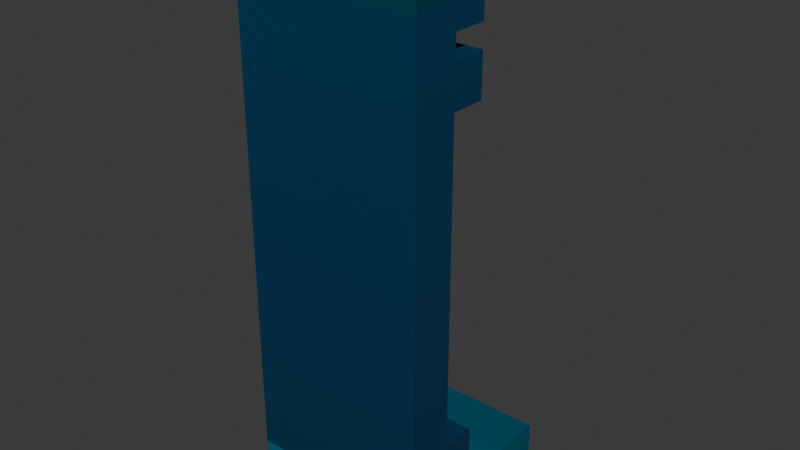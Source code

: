 # Source: TombCeiling.blend  (saved by Blender 4.3.34; exported with 4.5.12 LTS)
import bpy
from mathutils import Matrix  # noqa: F401  (used for matrix-valued properties, if any)

bpy.ops.wm.read_factory_settings(use_empty=True)
scene = bpy.context.scene
scene.name = 'Scene'

# ---- collections
col_collection = bpy.data.collections.new('Collection'); scene.collection.children.link(col_collection)

# ---- images (referenced by path relative to the original .blend; pixels are not part of the script)
import os
ASSET_DIR = os.environ.get("B2B_ASSET_DIR", "")  # directory of the original .blend (textures are referenced by path, not embedded)
HERE = os.path.dirname(os.path.abspath(__file__))  # packed textures are extracted next to this script under _unpacked/

def load_image(name, relpath, width, height, colorspace="sRGB"):
    """Load a texture the original file referenced (path relative to the .blend, or extracted next to this script)."""
    p = next((c for c in (os.path.join(HERE, relpath), os.path.join(ASSET_DIR, relpath)) if relpath and os.path.exists(c)), "")
    if p:
        img = bpy.data.images.load(p, check_existing=True)
        img.name = name
    else:  # same state as the original file: an image datablock whose file is absent (Cycles renders it pink)
        img = bpy.data.images.new(name, width, height)
        img.source = "FILE"
        img.filepath = "//" + (relpath or name)
    img.colorspace_settings.name = colorspace
    return img
img_tombwall_png = load_image('TombWall.png', '_unpacked/TombWall.0547e579.png', 32, 128, 'sRGB')
img_tombfloor_png_002 = load_image('TombFloor.png.002', '_unpacked/TombFloor.abd15649.png', 32, 128, 'sRGB')
img_tombfloor_png_001 = load_image('TombFloor.png.001', '_unpacked/TombFloor.abd15649.png', 32, 128, 'sRGB')

# ---- materials (node trees are filled in below, after node groups)
mat_tombwall = bpy.data.materials.new('TombWall')
mat_tombfloor_002 = bpy.data.materials.new('TombFloor.002')
mat_tombfloor_001 = bpy.data.materials.new('TombFloor.001')

# ---- material node trees
mat_tombwall.use_nodes = True; mat_tombwall.node_tree.nodes.clear()
_N = mat_tombwall.node_tree.nodes; _L = mat_tombwall.node_tree.links
n0 = _N.new('ShaderNodeBsdfPrincipled'); n0.name = 'Principled BSDF'; n0.location = (10, 300)
n1 = _N.new('ShaderNodeOutputMaterial'); n1.name = 'Material Output'; n1.location = (300, 300)
n2 = _N.new('ShaderNodeTexImage'); n2.name = 'Image Texture'; n2.location = (-280, 280)
n2.image = img_tombwall_png
_L.new(n0.outputs[0], n1.inputs[0])
_L.new(n2.outputs[0], n0.inputs[0])
n1.is_active_output = True
mat_tombfloor_002.use_nodes = True; mat_tombfloor_002.node_tree.nodes.clear()
_N = mat_tombfloor_002.node_tree.nodes; _L = mat_tombfloor_002.node_tree.links
n0 = _N.new('ShaderNodeBsdfPrincipled'); n0.name = 'Principled BSDF'; n0.location = (10, 300)
n1 = _N.new('ShaderNodeOutputMaterial'); n1.name = 'Material Output'; n1.location = (300, 300)
n2 = _N.new('ShaderNodeTexImage'); n2.name = 'Image Texture'; n2.location = (-280, 280)
n2.image = img_tombfloor_png_002
_L.new(n0.outputs[0], n1.inputs[0])
_L.new(n2.outputs[0], n0.inputs[0])
n1.is_active_output = True
mat_tombfloor_001.use_nodes = True; mat_tombfloor_001.node_tree.nodes.clear()
_N = mat_tombfloor_001.node_tree.nodes; _L = mat_tombfloor_001.node_tree.links
n0 = _N.new('ShaderNodeBsdfPrincipled'); n0.name = 'Principled BSDF'; n0.location = (10, 300)
n1 = _N.new('ShaderNodeOutputMaterial'); n1.name = 'Material Output'; n1.location = (300, 300)
n2 = _N.new('ShaderNodeTexImage'); n2.name = 'Image Texture'; n2.location = (-280, 280)
n2.image = img_tombfloor_png_001
_L.new(n0.outputs[0], n1.inputs[0])
_L.new(n2.outputs[0], n0.inputs[0])
n1.is_active_output = True

# ---- world
world_world = bpy.data.worlds.new('World'); scene.world = world_world
world_world.use_nodes = True; world_world.node_tree.nodes.clear()
_N = world_world.node_tree.nodes; _L = world_world.node_tree.links
n0 = _N.new('ShaderNodeOutputWorld'); n0.name = 'World Output'; n0.location = (300, 300)
n1 = _N.new('ShaderNodeBackground'); n1.name = 'Background'; n1.location = (10, 300)
n1.inputs[0].default_value = (0.05088, 0.05088, 0.05088, 1.0)
_L.new(n1.outputs[0], n0.inputs[0])
n0.is_active_output = True
world_world.color = (0.05088, 0.05088, 0.05088)
world_world.sun_shadow_jitter_overblur = 0.0

# ---- meshes
me_cube_001 = bpy.data.meshes.new('Cube.001')
me_cube_001.from_pydata([(-1.0, -1.0, -1.0), (-1.0, -1.0, 1.0), (-1.0, 1.0, -1.0), (-1.0, 1.0, 1.0), (1.0, -1.0, -1.0), (1.0, -1.0, 1.0), (1.0, 1.0, -1.0), (1.0, 1.0, 1.0), (-1.0, -1.0, 0.9), (-1.0, 1.0, 0.9), (1.0, 1.0, 0.9), (1.0, -1.0, 0.9), (-1.0, 1.0, 0.805), (1.0, 1.0, 0.805), (1.0, -1.0, 0.805), (-1.0, -1.0, 0.805), (-1.0, 1.0, 0.6245), (1.0, 1.0, 0.6245), (1.0, -1.0, 0.6245), (-1.0, -1.0, 0.6245), (-1.0, 1.0, -0.7563), (1.0, 1.0, -0.7563), (1.0, -1.0, -0.7563), (-1.0, -1.0, -0.7563), (-1.0, 2.5, -0.7563), (-1.0, 2.5, -1.0), (1.0, 2.5, -1.0), (-1.0, 2.5, 1.0), (1.0, 2.5, 1.0), (1.0, 2.5, -0.7563), (-1.0, 2.5, 0.9), (1.0, 2.5, 0.9), (-1.0, 2.5, 0.805), (1.0, 2.5, 0.805), (-1.0, 2.5, 0.6245), (1.0, 2.5, 0.6245)], [], [(8, 1, 3, 9), (6, 2, 25, 26), (10, 7, 5, 11), (11, 5, 1, 8), (2, 6, 4, 0), (7, 3, 1, 5), (14, 11, 8, 15), (13, 10, 11, 14), (12, 9, 10, 13), (15, 8, 9, 12), (19, 15, 12, 16), (7, 10, 31, 28), (17, 13, 14, 18), (18, 14, 15, 19), (22, 18, 19, 23), (21, 17, 18, 22), (20, 16, 17, 21), (23, 19, 16, 20), (0, 23, 20, 2), (20, 21, 29, 24), (6, 21, 22, 4), (4, 22, 23, 0), (30, 27, 28, 31), (34, 32, 33, 35), (25, 24, 29, 26), (16, 12, 32, 34), (10, 9, 30, 31), (12, 13, 33, 32), (3, 7, 28, 27), (13, 17, 35, 33), (21, 6, 26, 29), (9, 3, 27, 30), (2, 20, 24, 25), (17, 16, 34, 35)])
_uv = me_cube_001.uv_layers.new(name='UVMap')
_uv.uv.foreach_set('vector', [0.6164, 0.5655, 0.6164, 0.5727, 0.6164, 0.5727, 0.6164, 0.5655, 0.3836, 0.4273, 0.6164, 0.4273, 0.6164, 0.4273, 0.3836, 0.4273, 0.3836, 0.5655, 0.3836, 0.5727, 0.3836, 0.5727, 0.3836, 0.5655, 0.3836, 0.5655, 0.3836, 0.5727, 0.6164, 0.5727, 0.6164, 0.5655, 0.6164, 0.4273, 0.3836, 0.4273, 0.3836, 0.4273, 0.6164, 0.4273, 0.3836, 0.5727, 0.6164, 0.5727, 0.6164, 0.5727, 0.3836, 0.5727, 0.3836, 0.5586, 0.3836, 0.5655, 0.6164, 0.5655, 0.6164, 0.5586, 0.3836, 0.5586, 0.3836, 0.5655, 0.3836, 0.5655, 0.3836, 0.5586, 0.6164, 0.5586, 0.6164, 0.5655, 0.3836, 0.5655, 0.3836, 0.5586, 0.6164, 0.5586, 0.6164, 0.5655, 0.6164, 0.5655, 0.6164, 0.5586, 0.6164, 0.5454, 0.6164, 0.5586, 0.6164, 0.5586, 0.6164, 0.5454, 0.3836, 0.5727, 0.3836, 0.5655, 0.3836, 0.5655, 0.3836, 0.5727, 0.3836, 0.5454, 0.3836, 0.5586, 0.3836, 0.5586, 0.3836, 0.5454, 0.3836, 0.5454, 0.3836, 0.5586, 0.6164, 0.5586, 0.6164, 0.5454, 0.3836, 0.445, 0.3836, 0.5454, 0.6164, 0.5454, 0.6164, 0.445, 0.3836, 0.445, 0.3836, 0.5454, 0.3836, 0.5454, 0.3836, 0.445, 0.6164, 0.445, 0.6164, 0.5454, 0.3836, 0.5454, 0.3836, 0.445, 0.6164, 0.445, 0.6164, 0.5454, 0.6164, 0.5454, 0.6164, 0.445, 0.6164, 0.4273, 0.6164, 0.445, 0.6164, 0.445, 0.6164, 0.4273, 0.6164, 0.445, 0.3836, 0.445, 0.3836, 0.445, 0.6164, 0.445, 0.3836, 0.4273, 0.3836, 0.445, 0.3836, 0.445, 0.3836, 0.4273, 0.3836, 0.4273, 0.3836, 0.445, 0.6164, 0.445, 0.6164, 0.4273, 0.6164, 0.5655, 0.6164, 0.5727, 0.3836, 0.5727, 0.3836, 0.5655, 0.6164, 0.5454, 0.6164, 0.5586, 0.3836, 0.5586, 0.3836, 0.5454, 0.6164, 0.4273, 0.6164, 0.445, 0.3836, 0.445, 0.3836, 0.4273, 0.6164, 0.5454, 0.6164, 0.5586, 0.6164, 0.5586, 0.6164, 0.5454, 0.3836, 0.5655, 0.6164, 0.5655, 0.6164, 0.5655, 0.3836, 0.5655, 0.6164, 0.5586, 0.3836, 0.5586, 0.3836, 0.5586, 0.6164, 0.5586, 0.6164, 0.5727, 0.3836, 0.5727, 0.3836, 0.5727, 0.6164, 0.5727, 0.3836, 0.5586, 0.3836, 0.5454, 0.3836, 0.5454, 0.3836, 0.5586, 0.3836, 0.445, 0.3836, 0.4273, 0.3836, 0.4273, 0.3836, 0.445, 0.6164, 0.5655, 0.6164, 0.5727, 0.6164, 0.5727, 0.6164, 0.5655, 0.6164, 0.4273, 0.6164, 0.445, 0.6164, 0.445, 0.6164, 0.4273, 0.3836, 0.5454, 0.6164, 0.5454, 0.6164, 0.5454, 0.3836, 0.5454])
me_cube_001.materials.append(mat_tombwall)
me_cube_001.update()
me_cube_003 = bpy.data.meshes.new('Cube.003')
me_cube_003.from_pydata([(-1.0, -1.0, -1.0), (-1.0, -1.0, 1.0), (-1.0, 1.0, -1.0), (-1.0, 1.0, 1.0), (1.0, -1.0, -1.0), (1.0, -1.0, 1.0), (1.0, 1.0, -1.0), (1.0, 1.0, 1.0)], [], [(0, 1, 3, 2), (2, 3, 7, 6), (6, 7, 5, 4), (4, 5, 1, 0), (2, 6, 4, 0), (7, 3, 1, 5)])
_uv = me_cube_003.uv_layers.new(name='UVMap')
_uv.uv.foreach_set('vector', [0.02828, 0.009157, 0.02828, 0.06859, 0.02828, 0.06859, 0.02828, 0.009157, 0.02828, 0.009157, 0.02828, 0.06859, 0.9793, 0.06859, 0.9793, 0.009157, 0.9793, 0.009157, 0.9793, 0.06859, 0.9793, 0.06859, 0.9793, 0.009157, 0.9793, 0.009157, 0.9793, 0.06859, 0.02828, 0.06859, 0.02828, 0.009157, 0.02828, 0.009157, 0.9793, 0.009157, 0.9793, 0.009157, 0.02828, 0.009157, 0.9793, 0.06859, 0.02828, 0.06859, 0.02828, 0.06859, 0.9793, 0.06859])
me_cube_003.materials.append(mat_tombfloor_002)
me_cube_003.update()
me_cube_002 = bpy.data.meshes.new('Cube.002')
me_cube_002.from_pydata([(-1.0, -1.0, -1.0), (-1.0, -1.0, 1.0), (-1.0, 1.0, -1.0), (-1.0, 1.0, 1.0), (1.0, -1.0, -1.0), (1.0, -1.0, 1.0), (1.0, 1.0, -1.0), (1.0, 1.0, 1.0)], [], [(0, 1, 3, 2), (2, 3, 7, 6), (6, 7, 5, 4), (4, 5, 1, 0), (2, 6, 4, 0), (7, 3, 1, 5)])
_uv = me_cube_002.uv_layers.new(name='UVMap')
_uv.uv.foreach_set('vector', [0.375, 0.0, 0.625, 0.0, 0.625, 0.25, 0.375, 0.25, 0.375, 0.25, 0.625, 0.25, 0.625, 0.5, 0.375, 0.5, 0.375, 0.5, 0.625, 0.5, 0.625, 0.75, 0.375, 0.75, 0.375, 0.75, 0.625, 0.75, 0.625, 1.0, 0.375, 1.0, 0.125, 0.5, 0.375, 0.5, 0.375, 0.75, 0.125, 0.75, 0.625, 0.5, 0.875, 0.5, 0.875, 0.75, 0.625, 0.75])
me_cube_002.materials.append(mat_tombfloor_001)
me_cube_002.update()

# ---- objects
ob_tombwall_noimp = bpy.data.objects.new('TombWall-noimp', me_cube_001)
ob_tombceling_col = bpy.data.objects.new('TombCeling-col', me_cube_003)
ob_tombfloor_noimp = bpy.data.objects.new('TombFloor-noimp', me_cube_002)

# ---- transforms, parenting, visibility, modifiers, constraints
ob_tombwall_noimp.location = (0.0, -0.75, 3.0)
ob_tombwall_noimp.scale = (1.0, 0.25, 2.5)
ob_tombceling_col.location = (0.0, 0.0, 5.75)
ob_tombceling_col.scale = (1.0, 1.0, 0.25)
ob_tombfloor_noimp.location = (0.0, 0.0, 0.25)
ob_tombfloor_noimp.scale = (1.0, 1.0, 0.25)

# ---- collection membership
col_collection.objects.link(ob_tombwall_noimp)
col_collection.objects.link(ob_tombceling_col)
col_collection.objects.link(ob_tombfloor_noimp)

# ---- scene / render settings (as saved in the file)
scene.frame_start = 1; scene.frame_end = 250; scene.frame_set(1)
scene.render.engine = 'BLENDER_EEVEE_NEXT'
bpy.context.view_layer.update()

# ---- added for rendering (the .blend has no active camera and no usable light): camera, sun
cam_auto = bpy.data.cameras.new('AutoCamera')
cam_auto.lens = 50.0
cam_auto.sensor_width = 36.0
cam_auto.clip_end = 1000.0
ob_auto_camera = bpy.data.objects.new('AutoCamera', cam_auto)
scene.collection.objects.link(ob_auto_camera)
ob_auto_camera.location = (6.13725, -7.3647, 7.9098)
ob_auto_camera.rotation_euler = (1.09748, -7.21219e-08, 0.694738)
scene.camera = ob_auto_camera
light_auto_sun = bpy.data.lights.new('AutoSun', 'SUN')
light_auto_sun.energy = 3.0
light_auto_sun.angle = 0.0523599
ob_auto_sun = bpy.data.objects.new('AutoSun', light_auto_sun)
scene.collection.objects.link(ob_auto_sun)
ob_auto_sun.rotation_euler = (0.872665, 0.174533, 0.523599)
bpy.context.view_layer.update()
